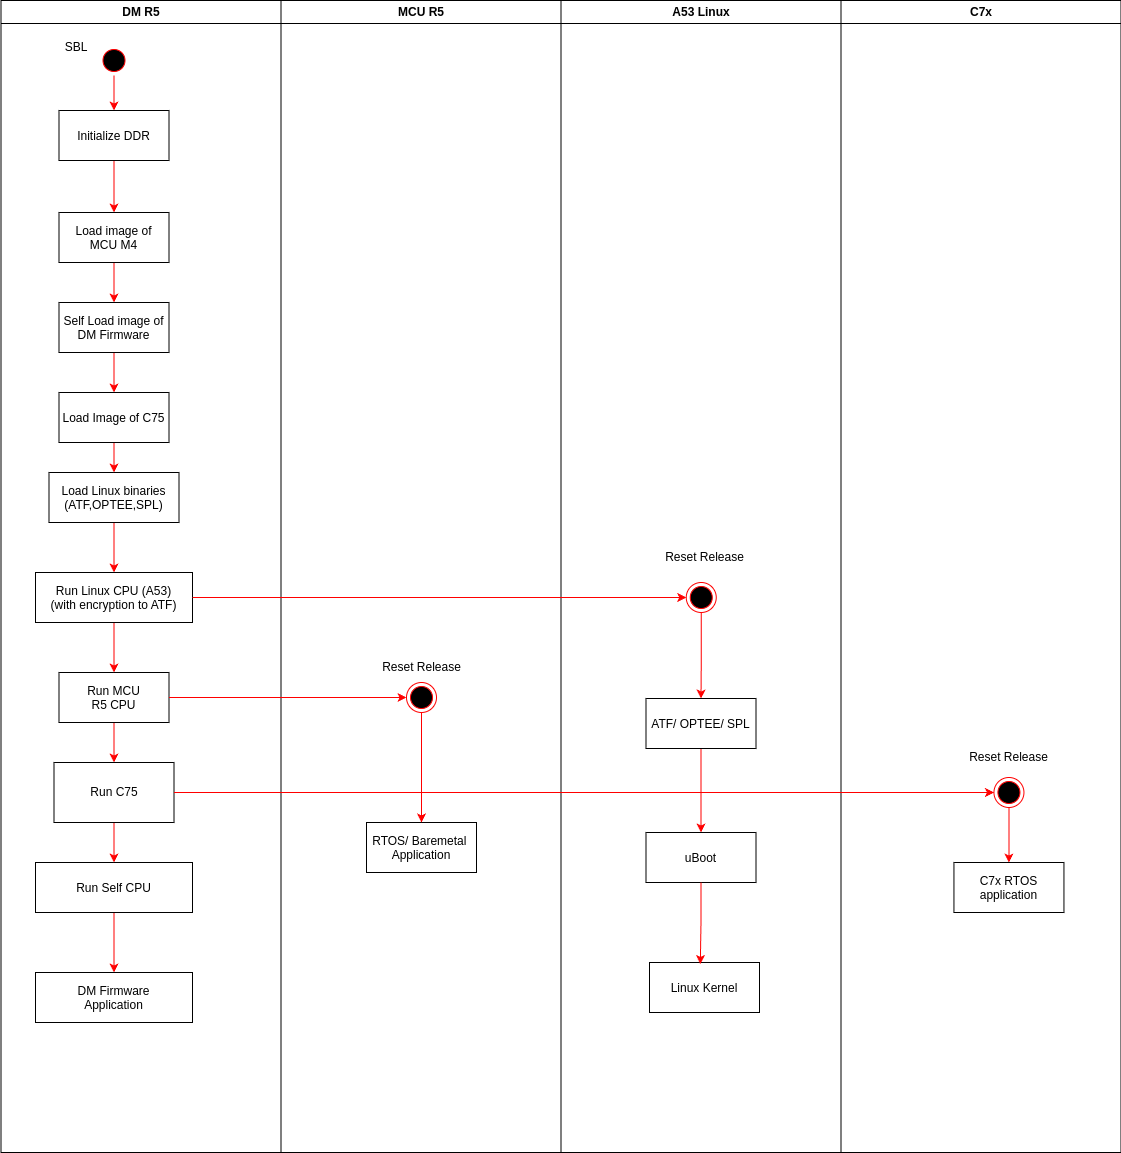

The diagram above was exported from draw.io. Its source (the exported page's mxGraphModel, read from the mxfile embedded in the PNG):
<mxGraphModel dx="1434" dy="821" grid="1" gridSize="10" guides="1" tooltips="1" connect="1" arrows="1" fold="1" page="1" pageScale="1" pageWidth="1169" pageHeight="826" background="none" math="0" shadow="0">
  <root>
    <mxCell id="0" />
    <mxCell id="1" parent="0" />
    <mxCell id="2" value="DM R5" style="swimlane;whiteSpace=wrap" parent="1" vertex="1">
      <mxGeometry x="164.5" y="128" width="280" height="1152" as="geometry" />
    </mxCell>
    <mxCell id="hesyv5DXs3NOXlKGuCNj-44" style="edgeStyle=orthogonalEdgeStyle;rounded=0;orthogonalLoop=1;jettySize=auto;html=1;entryX=0.5;entryY=0;entryDx=0;entryDy=0;strokeColor=#FF0000;" parent="2" source="5" target="7" edge="1">
      <mxGeometry relative="1" as="geometry" />
    </mxCell>
    <mxCell id="5" value="" style="ellipse;shape=startState;fillColor=#000000;strokeColor=#ff0000;" parent="2" vertex="1">
      <mxGeometry x="98" y="45" width="30" height="30" as="geometry" />
    </mxCell>
    <mxCell id="hesyv5DXs3NOXlKGuCNj-45" style="edgeStyle=orthogonalEdgeStyle;rounded=0;orthogonalLoop=1;jettySize=auto;html=1;entryX=0.5;entryY=0;entryDx=0;entryDy=0;strokeColor=#FF0000;" parent="2" source="7" target="8" edge="1">
      <mxGeometry relative="1" as="geometry" />
    </mxCell>
    <mxCell id="7" value="Initialize DDR" style="" parent="2" vertex="1">
      <mxGeometry x="58" y="110" width="110" height="50" as="geometry" />
    </mxCell>
    <mxCell id="hesyv5DXs3NOXlKGuCNj-46" style="edgeStyle=orthogonalEdgeStyle;rounded=0;orthogonalLoop=1;jettySize=auto;html=1;entryX=0.5;entryY=0;entryDx=0;entryDy=0;strokeColor=#FF0000;" parent="2" source="8" target="LlFTaU5BOh0MFXzwiv68-82" edge="1">
      <mxGeometry relative="1" as="geometry" />
    </mxCell>
    <mxCell id="8" value="Load image of&#10;MCU M4" style="" parent="2" vertex="1">
      <mxGeometry x="58" y="212" width="110" height="50" as="geometry" />
    </mxCell>
    <mxCell id="LlFTaU5BOh0MFXzwiv68-41" value="SBL" style="text;html=1;strokeColor=none;fillColor=none;align=center;verticalAlign=middle;whiteSpace=wrap;rounded=0;" parent="2" vertex="1">
      <mxGeometry x="45.5" y="32" width="60" height="30" as="geometry" />
    </mxCell>
    <mxCell id="hesyv5DXs3NOXlKGuCNj-51" style="edgeStyle=orthogonalEdgeStyle;rounded=0;orthogonalLoop=1;jettySize=auto;html=1;entryX=0.5;entryY=0;entryDx=0;entryDy=0;strokeColor=#FF0000;" parent="2" source="LlFTaU5BOh0MFXzwiv68-42" target="S3omMIW5bXvtirZKFk4Z-48" edge="1">
      <mxGeometry relative="1" as="geometry" />
    </mxCell>
    <mxCell id="LlFTaU5BOh0MFXzwiv68-42" value="Run MCU &#10;R5 CPU" style="" parent="2" vertex="1">
      <mxGeometry x="58" y="672" width="110" height="50" as="geometry" />
    </mxCell>
    <mxCell id="hesyv5DXs3NOXlKGuCNj-38" style="edgeStyle=orthogonalEdgeStyle;rounded=0;orthogonalLoop=1;jettySize=auto;html=1;entryX=0.5;entryY=0;entryDx=0;entryDy=0;strokeColor=#FF0000;" parent="2" source="LlFTaU5BOh0MFXzwiv68-82" target="S3omMIW5bXvtirZKFk4Z-38" edge="1">
      <mxGeometry relative="1" as="geometry" />
    </mxCell>
    <mxCell id="LlFTaU5BOh0MFXzwiv68-82" value="Self Load image of&#10;DM Firmware" style="" parent="2" vertex="1">
      <mxGeometry x="58" y="302" width="110" height="50" as="geometry" />
    </mxCell>
    <mxCell id="hesyv5DXs3NOXlKGuCNj-40" style="edgeStyle=orthogonalEdgeStyle;rounded=0;orthogonalLoop=1;jettySize=auto;html=1;strokeColor=#FF0000;" parent="2" source="LlFTaU5BOh0MFXzwiv68-86" target="8oRqelT76nldJ3yZP5fl-38" edge="1">
      <mxGeometry relative="1" as="geometry" />
    </mxCell>
    <mxCell id="LlFTaU5BOh0MFXzwiv68-86" value="Load Linux binaries&#10;(ATF,OPTEE,SPL)" style="" parent="2" vertex="1">
      <mxGeometry x="48" y="472" width="130" height="50" as="geometry" />
    </mxCell>
    <mxCell id="hesyv5DXs3NOXlKGuCNj-41" style="edgeStyle=orthogonalEdgeStyle;rounded=0;orthogonalLoop=1;jettySize=auto;html=1;entryX=0.5;entryY=0;entryDx=0;entryDy=0;strokeColor=#FF0000;" parent="2" source="8oRqelT76nldJ3yZP5fl-38" target="LlFTaU5BOh0MFXzwiv68-42" edge="1">
      <mxGeometry relative="1" as="geometry" />
    </mxCell>
    <mxCell id="8oRqelT76nldJ3yZP5fl-38" value="Run Linux CPU (A53)&#10;(with encryption to ATF)" style="" parent="2" vertex="1">
      <mxGeometry x="34.5" y="572" width="157" height="50" as="geometry" />
    </mxCell>
    <mxCell id="hesyv5DXs3NOXlKGuCNj-43" style="edgeStyle=orthogonalEdgeStyle;rounded=0;orthogonalLoop=1;jettySize=auto;html=1;entryX=0.5;entryY=0;entryDx=0;entryDy=0;strokeColor=#FF0000;" parent="2" source="8oRqelT76nldJ3yZP5fl-42" target="8oRqelT76nldJ3yZP5fl-43" edge="1">
      <mxGeometry relative="1" as="geometry" />
    </mxCell>
    <mxCell id="8oRqelT76nldJ3yZP5fl-42" value="Run Self CPU" style="" parent="2" vertex="1">
      <mxGeometry x="34.5" y="862" width="157" height="50" as="geometry" />
    </mxCell>
    <mxCell id="8oRqelT76nldJ3yZP5fl-43" value="DM Firmware &#10;Application" style="" parent="2" vertex="1">
      <mxGeometry x="34.5" y="972" width="157" height="50" as="geometry" />
    </mxCell>
    <mxCell id="hesyv5DXs3NOXlKGuCNj-39" style="edgeStyle=orthogonalEdgeStyle;rounded=0;orthogonalLoop=1;jettySize=auto;html=1;entryX=0.5;entryY=0;entryDx=0;entryDy=0;strokeColor=#FF0000;" parent="2" source="S3omMIW5bXvtirZKFk4Z-38" target="LlFTaU5BOh0MFXzwiv68-86" edge="1">
      <mxGeometry relative="1" as="geometry" />
    </mxCell>
    <mxCell id="S3omMIW5bXvtirZKFk4Z-38" value="Load Image of C75" style="" parent="2" vertex="1">
      <mxGeometry x="58" y="392" width="110" height="50" as="geometry" />
    </mxCell>
    <mxCell id="hesyv5DXs3NOXlKGuCNj-42" style="edgeStyle=orthogonalEdgeStyle;rounded=0;orthogonalLoop=1;jettySize=auto;html=1;entryX=0.5;entryY=0;entryDx=0;entryDy=0;strokeColor=#FF0000;" parent="2" source="S3omMIW5bXvtirZKFk4Z-48" target="8oRqelT76nldJ3yZP5fl-42" edge="1">
      <mxGeometry relative="1" as="geometry" />
    </mxCell>
    <mxCell id="S3omMIW5bXvtirZKFk4Z-48" value="Run C75" style="rounded=0;whiteSpace=wrap;html=1;" parent="2" vertex="1">
      <mxGeometry x="53" y="762" width="120" height="60" as="geometry" />
    </mxCell>
    <mxCell id="3" value="MCU R5" style="swimlane;whiteSpace=wrap" parent="1" vertex="1">
      <mxGeometry x="444.5" y="128" width="280" height="1152" as="geometry" />
    </mxCell>
    <mxCell id="15" value="RTOS/ Baremetal &#10;Application" style="" parent="3" vertex="1">
      <mxGeometry x="85.5" y="822" width="110" height="50" as="geometry" />
    </mxCell>
    <mxCell id="S3omMIW5bXvtirZKFk4Z-55" style="edgeStyle=orthogonalEdgeStyle;rounded=0;orthogonalLoop=1;jettySize=auto;html=1;entryX=0.5;entryY=0;entryDx=0;entryDy=0;strokeColor=#FF0000;" parent="3" source="38" target="15" edge="1">
      <mxGeometry relative="1" as="geometry" />
    </mxCell>
    <mxCell id="38" value="" style="ellipse;shape=endState;fillColor=#000000;strokeColor=#ff0000" parent="3" vertex="1">
      <mxGeometry x="125.5" y="682" width="30" height="30" as="geometry" />
    </mxCell>
    <mxCell id="LlFTaU5BOh0MFXzwiv68-54" value="Reset Release" style="text;html=1;strokeColor=none;fillColor=none;align=center;verticalAlign=middle;whiteSpace=wrap;rounded=0;" parent="3" vertex="1">
      <mxGeometry x="98.25" y="652" width="84.5" height="30" as="geometry" />
    </mxCell>
    <mxCell id="4" value="A53 Linux" style="swimlane;whiteSpace=wrap" parent="1" vertex="1">
      <mxGeometry x="724.5" y="128" width="280" height="1152" as="geometry" />
    </mxCell>
    <mxCell id="hesyv5DXs3NOXlKGuCNj-50" style="edgeStyle=orthogonalEdgeStyle;rounded=0;orthogonalLoop=1;jettySize=auto;html=1;strokeColor=#FF0000;" parent="4" source="LlFTaU5BOh0MFXzwiv68-43" target="8oRqelT76nldJ3yZP5fl-55" edge="1">
      <mxGeometry relative="1" as="geometry" />
    </mxCell>
    <mxCell id="LlFTaU5BOh0MFXzwiv68-43" value="" style="ellipse;shape=endState;fillColor=#000000;strokeColor=#ff0000" parent="4" vertex="1">
      <mxGeometry x="125.25" y="582" width="30" height="30" as="geometry" />
    </mxCell>
    <mxCell id="hesyv5DXs3NOXlKGuCNj-47" style="edgeStyle=orthogonalEdgeStyle;rounded=0;orthogonalLoop=1;jettySize=auto;html=1;entryX=0.5;entryY=0;entryDx=0;entryDy=0;strokeColor=#FF0000;" parent="4" source="8oRqelT76nldJ3yZP5fl-55" target="8oRqelT76nldJ3yZP5fl-62" edge="1">
      <mxGeometry relative="1" as="geometry" />
    </mxCell>
    <mxCell id="8oRqelT76nldJ3yZP5fl-55" value="ATF/ OPTEE/ SPL" style="" parent="4" vertex="1">
      <mxGeometry x="85" y="698" width="110" height="50" as="geometry" />
    </mxCell>
    <mxCell id="8oRqelT76nldJ3yZP5fl-60" value="Reset Release" style="text;html=1;strokeColor=none;fillColor=none;align=center;verticalAlign=middle;whiteSpace=wrap;rounded=0;" parent="4" vertex="1">
      <mxGeometry x="101.25" y="542" width="84.5" height="30" as="geometry" />
    </mxCell>
    <mxCell id="8oRqelT76nldJ3yZP5fl-62" value="uBoot" style="verticalAlign=middle;align=center;" parent="4" vertex="1">
      <mxGeometry x="85" y="832" width="110" height="50" as="geometry" />
    </mxCell>
    <mxCell id="8oRqelT76nldJ3yZP5fl-63" value="Linux Kernel" style="" parent="4" vertex="1">
      <mxGeometry x="88.5" y="962" width="110" height="50" as="geometry" />
    </mxCell>
    <mxCell id="hesyv5DXs3NOXlKGuCNj-48" style="edgeStyle=orthogonalEdgeStyle;rounded=0;orthogonalLoop=1;jettySize=auto;html=1;entryX=0.462;entryY=0.031;entryDx=0;entryDy=0;entryPerimeter=0;strokeColor=#FF0000;" parent="4" source="8oRqelT76nldJ3yZP5fl-62" target="8oRqelT76nldJ3yZP5fl-63" edge="1">
      <mxGeometry relative="1" as="geometry" />
    </mxCell>
    <mxCell id="azGfZ56UorTTQF8lUHxJ-38" value="C7x" style="swimlane;whiteSpace=wrap" parent="1" vertex="1">
      <mxGeometry x="1004.5" y="128" width="280" height="1152" as="geometry" />
    </mxCell>
    <mxCell id="hesyv5DXs3NOXlKGuCNj-49" style="edgeStyle=orthogonalEdgeStyle;rounded=0;orthogonalLoop=1;jettySize=auto;html=1;entryX=0.5;entryY=0;entryDx=0;entryDy=0;strokeColor=#FF0000;" parent="azGfZ56UorTTQF8lUHxJ-38" source="azGfZ56UorTTQF8lUHxJ-39" target="azGfZ56UorTTQF8lUHxJ-40" edge="1">
      <mxGeometry relative="1" as="geometry" />
    </mxCell>
    <mxCell id="azGfZ56UorTTQF8lUHxJ-39" value="" style="ellipse;shape=endState;fillColor=#000000;strokeColor=#ff0000" parent="azGfZ56UorTTQF8lUHxJ-38" vertex="1">
      <mxGeometry x="152.95" y="777" width="30" height="30" as="geometry" />
    </mxCell>
    <mxCell id="azGfZ56UorTTQF8lUHxJ-42" value="Reset Release" style="text;html=1;strokeColor=none;fillColor=none;align=center;verticalAlign=middle;whiteSpace=wrap;rounded=0;" parent="azGfZ56UorTTQF8lUHxJ-38" vertex="1">
      <mxGeometry x="125.7" y="742" width="84.5" height="30" as="geometry" />
    </mxCell>
    <mxCell id="azGfZ56UorTTQF8lUHxJ-40" value="C7x RTOS &#10;application" style="" parent="azGfZ56UorTTQF8lUHxJ-38" vertex="1">
      <mxGeometry x="112.95" y="862" width="110" height="50" as="geometry" />
    </mxCell>
    <mxCell id="S3omMIW5bXvtirZKFk4Z-50" style="edgeStyle=orthogonalEdgeStyle;rounded=0;orthogonalLoop=1;jettySize=auto;html=1;exitX=1;exitY=0.5;exitDx=0;exitDy=0;entryX=0;entryY=0.5;entryDx=0;entryDy=0;strokeColor=#FF0000;" parent="1" source="LlFTaU5BOh0MFXzwiv68-42" target="38" edge="1">
      <mxGeometry relative="1" as="geometry" />
    </mxCell>
    <mxCell id="S3omMIW5bXvtirZKFk4Z-53" style="edgeStyle=orthogonalEdgeStyle;rounded=0;orthogonalLoop=1;jettySize=auto;html=1;entryX=0;entryY=0.5;entryDx=0;entryDy=0;strokeColor=#FF0000;" parent="1" source="8oRqelT76nldJ3yZP5fl-38" target="LlFTaU5BOh0MFXzwiv68-43" edge="1">
      <mxGeometry relative="1" as="geometry" />
    </mxCell>
    <mxCell id="S3omMIW5bXvtirZKFk4Z-59" style="edgeStyle=orthogonalEdgeStyle;rounded=0;orthogonalLoop=1;jettySize=auto;html=1;entryX=0;entryY=0.5;entryDx=0;entryDy=0;strokeColor=#FF0000;" parent="1" source="S3omMIW5bXvtirZKFk4Z-48" target="azGfZ56UorTTQF8lUHxJ-39" edge="1">
      <mxGeometry relative="1" as="geometry" />
    </mxCell>
  </root>
</mxGraphModel>